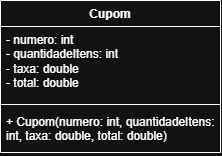

The diagram above was exported from draw.io. Its source (the exported page's mxGraphModel, read from the mxfile embedded in the PNG):
<mxGraphModel dx="645" dy="310" grid="1" gridSize="10" guides="1" tooltips="1" connect="1" arrows="1" fold="1" page="1" pageScale="1" pageWidth="827" pageHeight="1169" math="0" shadow="0">
  <root>
    <mxCell id="0" />
    <mxCell id="1" parent="0" />
    <mxCell id="g89o2AV14TuyE7puvCYW-1" parent="1" style="swimlane;fontStyle=1;align=center;verticalAlign=top;childLayout=stackLayout;horizontal=1;startSize=26;horizontalStack=0;resizeParent=1;resizeParentMax=0;resizeLast=0;collapsible=1;marginBottom=0;whiteSpace=wrap;html=1;" value="Cupom" vertex="1">
      <mxGeometry height="152" width="220" x="140" y="110" as="geometry" />
    </mxCell>
    <mxCell id="g89o2AV14TuyE7puvCYW-2" parent="g89o2AV14TuyE7puvCYW-1" style="text;strokeColor=none;fillColor=none;align=left;verticalAlign=top;spacingLeft=4;spacingRight=4;overflow=hidden;rotatable=0;points=[[0,0.5],[1,0.5]];portConstraint=eastwest;whiteSpace=wrap;html=1;" value="&lt;div&gt;&lt;span style=&quot;background-color: transparent; color: light-dark(rgb(0, 0, 0), rgb(255, 255, 255));&quot;&gt;- numero: int&lt;/span&gt;&lt;/div&gt;&lt;div&gt;- quantidadeItens: int&lt;/div&gt;&lt;div&gt;- taxa: double&lt;/div&gt;&lt;div&gt;- total: double&lt;/div&gt;" vertex="1">
      <mxGeometry height="74" width="220" y="26" as="geometry" />
    </mxCell>
    <mxCell id="g89o2AV14TuyE7puvCYW-3" parent="g89o2AV14TuyE7puvCYW-1" style="line;strokeWidth=1;fillColor=none;align=left;verticalAlign=middle;spacingTop=-1;spacingLeft=3;spacingRight=3;rotatable=0;labelPosition=right;points=[];portConstraint=eastwest;strokeColor=inherit;" value="" vertex="1">
      <mxGeometry height="8" width="220" y="100" as="geometry" />
    </mxCell>
    <mxCell id="g89o2AV14TuyE7puvCYW-4" parent="g89o2AV14TuyE7puvCYW-1" style="text;strokeColor=none;fillColor=none;align=left;verticalAlign=top;spacingLeft=4;spacingRight=4;overflow=hidden;rotatable=0;points=[[0,0.5],[1,0.5]];portConstraint=eastwest;whiteSpace=wrap;html=1;" value="+ Cupom(numero: int, quantidadeItens: int, taxa: double, total: double)" vertex="1">
      <mxGeometry height="44" width="220" y="108" as="geometry" />
    </mxCell>
  </root>
</mxGraphModel>